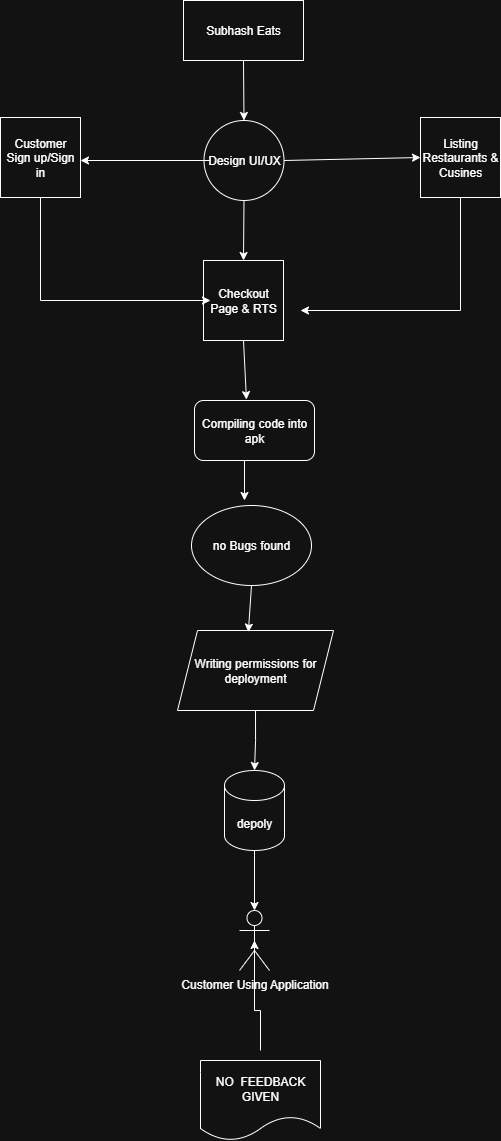

The diagram above was exported from draw.io. Its source (the exported page's mxGraphModel, read from the mxfile embedded in the PNG):
<mxGraphModel dx="1226" dy="675" grid="1" gridSize="10" guides="1" tooltips="1" connect="1" arrows="1" fold="1" page="1" pageScale="1" pageWidth="827" pageHeight="1169" math="0" shadow="0">
  <root>
    <mxCell id="0" />
    <mxCell id="1" parent="0" />
    <mxCell id="1K8cjmCbWvygxbU8zpZb-1" value="Subhash Eats" style="rounded=0;whiteSpace=wrap;html=1;" vertex="1" parent="1">
      <mxGeometry x="343" width="120" height="60" as="geometry" />
    </mxCell>
    <mxCell id="1K8cjmCbWvygxbU8zpZb-2" value="Design UI/UX" style="ellipse;whiteSpace=wrap;html=1;aspect=fixed;" vertex="1" parent="1">
      <mxGeometry x="363.5" y="120" width="80" height="80" as="geometry" />
    </mxCell>
    <mxCell id="1K8cjmCbWvygxbU8zpZb-3" value="Listing Restaurants &amp;amp; Cusines" style="whiteSpace=wrap;html=1;aspect=fixed;" vertex="1" parent="1">
      <mxGeometry x="580" y="117" width="80" height="80" as="geometry" />
    </mxCell>
    <mxCell id="1K8cjmCbWvygxbU8zpZb-4" value="Customer Sign up/Sign in" style="whiteSpace=wrap;html=1;aspect=fixed;" vertex="1" parent="1">
      <mxGeometry x="160" y="117" width="80" height="80" as="geometry" />
    </mxCell>
    <mxCell id="1K8cjmCbWvygxbU8zpZb-5" value="Checkout Page &amp;amp; RTS" style="whiteSpace=wrap;html=1;aspect=fixed;" vertex="1" parent="1">
      <mxGeometry x="363" y="260" width="80" height="80" as="geometry" />
    </mxCell>
    <mxCell id="1K8cjmCbWvygxbU8zpZb-6" value="no Bugs found" style="ellipse;whiteSpace=wrap;html=1;" vertex="1" parent="1">
      <mxGeometry x="351" y="505" width="120" height="80" as="geometry" />
    </mxCell>
    <mxCell id="1K8cjmCbWvygxbU8zpZb-7" value="Compiling code into apk" style="rounded=1;whiteSpace=wrap;html=1;" vertex="1" parent="1">
      <mxGeometry x="354" y="400" width="120" height="60" as="geometry" />
    </mxCell>
    <mxCell id="1K8cjmCbWvygxbU8zpZb-25" style="edgeStyle=orthogonalEdgeStyle;rounded=0;orthogonalLoop=1;jettySize=auto;html=1;exitX=0.5;exitY=1;exitDx=0;exitDy=0;" edge="1" parent="1" source="1K8cjmCbWvygxbU8zpZb-8" target="1K8cjmCbWvygxbU8zpZb-12">
      <mxGeometry relative="1" as="geometry" />
    </mxCell>
    <mxCell id="1K8cjmCbWvygxbU8zpZb-8" value="Writing permissions for deployment" style="shape=parallelogram;perimeter=parallelogramPerimeter;whiteSpace=wrap;html=1;fixedSize=1;" vertex="1" parent="1">
      <mxGeometry x="337" y="630" width="156" height="80" as="geometry" />
    </mxCell>
    <mxCell id="1K8cjmCbWvygxbU8zpZb-9" value="" style="endArrow=classic;html=1;rounded=0;" edge="1" parent="1">
      <mxGeometry width="50" height="50" relative="1" as="geometry">
        <mxPoint x="370" y="160" as="sourcePoint" />
        <mxPoint x="240" y="160" as="targetPoint" />
      </mxGeometry>
    </mxCell>
    <mxCell id="1K8cjmCbWvygxbU8zpZb-11" value="" style="endArrow=classic;html=1;rounded=0;entryX=0;entryY=0.5;entryDx=0;entryDy=0;exitX=1;exitY=0.5;exitDx=0;exitDy=0;" edge="1" parent="1" source="1K8cjmCbWvygxbU8zpZb-2" target="1K8cjmCbWvygxbU8zpZb-3">
      <mxGeometry width="50" height="50" relative="1" as="geometry">
        <mxPoint x="460" y="160" as="sourcePoint" />
        <mxPoint x="560" y="140" as="targetPoint" />
      </mxGeometry>
    </mxCell>
    <mxCell id="1K8cjmCbWvygxbU8zpZb-12" value="depoly" style="shape=cylinder3;whiteSpace=wrap;html=1;boundedLbl=1;backgroundOutline=1;size=15;" vertex="1" parent="1">
      <mxGeometry x="384" y="770" width="60" height="80" as="geometry" />
    </mxCell>
    <mxCell id="1K8cjmCbWvygxbU8zpZb-13" value="Customer Using Application" style="shape=umlActor;verticalLabelPosition=bottom;verticalAlign=top;html=1;outlineConnect=0;" vertex="1" parent="1">
      <mxGeometry x="399" y="910" width="30" height="60" as="geometry" />
    </mxCell>
    <mxCell id="1K8cjmCbWvygxbU8zpZb-14" value="" style="endArrow=classic;html=1;rounded=0;exitX=0.5;exitY=1;exitDx=0;exitDy=0;entryX=0.5;entryY=0;entryDx=0;entryDy=0;" edge="1" parent="1" source="1K8cjmCbWvygxbU8zpZb-1" target="1K8cjmCbWvygxbU8zpZb-2">
      <mxGeometry width="50" height="50" relative="1" as="geometry">
        <mxPoint x="400" y="50" as="sourcePoint" />
        <mxPoint x="410" y="120" as="targetPoint" />
      </mxGeometry>
    </mxCell>
    <mxCell id="1K8cjmCbWvygxbU8zpZb-15" value="" style="endArrow=classic;html=1;rounded=0;entryX=0.5;entryY=0;entryDx=0;entryDy=0;exitX=0.5;exitY=1;exitDx=0;exitDy=0;" edge="1" parent="1" source="1K8cjmCbWvygxbU8zpZb-2" target="1K8cjmCbWvygxbU8zpZb-5">
      <mxGeometry width="50" height="50" relative="1" as="geometry">
        <mxPoint x="390" y="280" as="sourcePoint" />
        <mxPoint x="440" y="230" as="targetPoint" />
      </mxGeometry>
    </mxCell>
    <mxCell id="1K8cjmCbWvygxbU8zpZb-16" value="" style="endArrow=classic;html=1;rounded=0;exitX=0.5;exitY=1;exitDx=0;exitDy=0;" edge="1" parent="1" source="1K8cjmCbWvygxbU8zpZb-4">
      <mxGeometry width="50" height="50" relative="1" as="geometry">
        <mxPoint x="370" y="300" as="sourcePoint" />
        <mxPoint x="370" y="300" as="targetPoint" />
        <Array as="points">
          <mxPoint x="200" y="300" />
        </Array>
      </mxGeometry>
    </mxCell>
    <mxCell id="1K8cjmCbWvygxbU8zpZb-17" value="" style="endArrow=classic;html=1;rounded=0;exitX=0.5;exitY=1;exitDx=0;exitDy=0;" edge="1" parent="1" source="1K8cjmCbWvygxbU8zpZb-3">
      <mxGeometry width="50" height="50" relative="1" as="geometry">
        <mxPoint x="390" y="280" as="sourcePoint" />
        <mxPoint x="460" y="310" as="targetPoint" />
        <Array as="points">
          <mxPoint x="620" y="310" />
        </Array>
      </mxGeometry>
    </mxCell>
    <mxCell id="1K8cjmCbWvygxbU8zpZb-19" value="" style="endArrow=classic;html=1;rounded=0;entryX=0.433;entryY=-0.015;entryDx=0;entryDy=0;exitX=0.5;exitY=1;exitDx=0;exitDy=0;entryPerimeter=0;" edge="1" parent="1" source="1K8cjmCbWvygxbU8zpZb-5" target="1K8cjmCbWvygxbU8zpZb-7">
      <mxGeometry width="50" height="50" relative="1" as="geometry">
        <mxPoint x="390" y="520" as="sourcePoint" />
        <mxPoint x="440" y="470" as="targetPoint" />
      </mxGeometry>
    </mxCell>
    <mxCell id="1K8cjmCbWvygxbU8zpZb-20" value="" style="endArrow=classic;html=1;rounded=0;" edge="1" parent="1">
      <mxGeometry width="50" height="50" relative="1" as="geometry">
        <mxPoint x="404" y="460" as="sourcePoint" />
        <mxPoint x="404" y="500" as="targetPoint" />
      </mxGeometry>
    </mxCell>
    <mxCell id="1K8cjmCbWvygxbU8zpZb-21" value="" style="endArrow=classic;html=1;rounded=0;entryX=0.454;entryY=0.02;entryDx=0;entryDy=0;exitX=0.5;exitY=1;exitDx=0;exitDy=0;entryPerimeter=0;" edge="1" parent="1" source="1K8cjmCbWvygxbU8zpZb-6" target="1K8cjmCbWvygxbU8zpZb-8">
      <mxGeometry width="50" height="50" relative="1" as="geometry">
        <mxPoint x="390" y="520" as="sourcePoint" />
        <mxPoint x="440" y="470" as="targetPoint" />
      </mxGeometry>
    </mxCell>
    <mxCell id="1K8cjmCbWvygxbU8zpZb-24" style="edgeStyle=orthogonalEdgeStyle;rounded=0;orthogonalLoop=1;jettySize=auto;html=1;exitX=0.5;exitY=1;exitDx=0;exitDy=0;exitPerimeter=0;entryX=0.5;entryY=0;entryDx=0;entryDy=0;entryPerimeter=0;" edge="1" parent="1" source="1K8cjmCbWvygxbU8zpZb-12" target="1K8cjmCbWvygxbU8zpZb-13">
      <mxGeometry relative="1" as="geometry" />
    </mxCell>
    <mxCell id="1K8cjmCbWvygxbU8zpZb-27" style="edgeStyle=orthogonalEdgeStyle;rounded=0;orthogonalLoop=1;jettySize=auto;html=1;exitX=0.5;exitY=0;exitDx=0;exitDy=0;entryX=0.5;entryY=0.5;entryDx=0;entryDy=0;entryPerimeter=0;" edge="1" parent="1" target="1K8cjmCbWvygxbU8zpZb-13">
      <mxGeometry relative="1" as="geometry">
        <mxPoint x="420" y="1050" as="sourcePoint" />
      </mxGeometry>
    </mxCell>
    <mxCell id="1K8cjmCbWvygxbU8zpZb-28" value="NO&amp;nbsp; FEEDBACK GIVEN" style="shape=document;whiteSpace=wrap;html=1;boundedLbl=1;" vertex="1" parent="1">
      <mxGeometry x="360" y="1060" width="120" height="80" as="geometry" />
    </mxCell>
  </root>
</mxGraphModel>